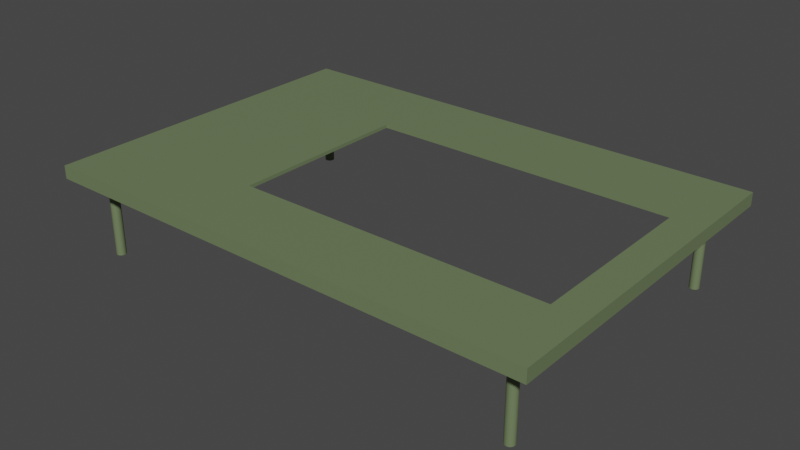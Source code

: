 # Source: top.blend  (saved by Blender 3.3.6; exported with 4.5.12 LTS)
import bpy
from mathutils import Matrix  # noqa: F401  (used for matrix-valued properties, if any)

bpy.ops.wm.read_factory_settings(use_empty=True)
scene = bpy.context.scene
scene.name = 'Scene'

# ---- collections
col_final = bpy.data.collections.new('final'); scene.collection.children.link(col_final)

# ---- materials (node trees are filled in below, after node groups)
mat_material = bpy.data.materials.new('Material')
mat_material.use_transparent_shadow = False

# ---- material node trees
mat_material.use_nodes = True; mat_material.node_tree.nodes.clear()
_N = mat_material.node_tree.nodes; _L = mat_material.node_tree.links
n0 = _N.new('ShaderNodeBsdfPrincipled'); n0.name = 'Principled BSDF'; n0.location = (10, 300)
n0.distribution = 'GGX'
n0.subsurface_method = 'RANDOM_WALK_SKIN'
n0.inputs[0].default_value = (0.1529, 0.2016, 0.0999, 1.0)
n0.inputs[3].default_value = 1.45
n0.inputs[27].default_value = (0.0, 0.0, 0.0, 1.0)
n0.inputs[28].default_value = 1.0
n1 = _N.new('ShaderNodeOutputMaterial'); n1.name = 'Material Output'; n1.location = (300, 300)
_L.new(n0.outputs[0], n1.inputs[0])
n1.is_active_output = True

# ---- world
world_world = bpy.data.worlds.new('World'); scene.world = world_world
world_world.use_nodes = True; world_world.node_tree.nodes.clear()
_N = world_world.node_tree.nodes; _L = world_world.node_tree.links
n0 = _N.new('ShaderNodeOutputWorld'); n0.name = 'World Output'; n0.location = (300, 300)
n1 = _N.new('ShaderNodeBackground'); n1.name = 'Background'; n1.location = (10, 300)
n1.inputs[0].default_value = (0.05088, 0.05088, 0.05088, 1.0)
_L.new(n1.outputs[0], n0.inputs[0])
n0.is_active_output = True
world_world.color = (0.05088, 0.05088, 0.05088)
world_world.use_sun_shadow = False
world_world.sun_shadow_jitter_overblur = 0.0

# ---- meshes
me_vert_007 = bpy.data.meshes.new('Vert.007')
me_vert_007.from_pydata([(-83.2, -55.36, -13.22), (-83.16, -55.0, -13.22), (-83.2, -54.64, -13.22), (-91.0, -61.0, 20.66), (-79.0, -61.0, 20.66), (-91.0, -49.0, 20.66), (-79.0, -49.0, 20.66), (-96.0, -66.0, 17.0), (-83.2, -54.64, 20.66), (-83.16, -55.0, 20.66), (-83.2, -55.36, 20.66), (-83.3, -55.7, 20.66), (-83.3, -54.3, 20.66), (-84.64, -53.2, 20.66), (-84.3, -53.3, 20.66), (-83.98, -53.47, 20.66), (-83.47, -53.98, 20.66), (-83.7, -53.7, 20.66), (-83.47, -56.02, 20.66), (-83.7, -56.3, 20.66), (-83.98, -56.53, 20.66), (-84.3, -56.7, 20.66), (-84.64, -56.8, 20.66), (-85.36, -53.2, 20.66), (-85.7, -53.3, 20.66), (-85.0, -53.16, 20.66), (-86.02, -53.47, 20.66), (-85.0, -56.84, 20.66), (-85.36, -56.8, 20.66), (-85.7, -56.7, 20.66), (-86.3, -53.7, 20.66), (-86.53, -53.98, 20.66), (-86.8, -54.64, 20.66), (-86.84, -55.0, 20.66), (-86.7, -54.3, 20.66), (-86.8, -55.36, 20.66), (-86.7, -55.7, 20.66), (-86.53, -56.02, 20.66), (-86.02, -56.53, 20.66), (-86.3, -56.3, 20.66), (-91.0, -49.0, 17.0), (-91.0, -61.0, 17.0), (-79.0, -61.0, 17.0), (-83.3, -55.7, -13.22), (-83.3, -54.3, -13.22), (-84.64, -53.2, -13.22), (-84.3, -53.3, -13.22), (-83.98, -53.47, -13.22), (-83.47, -53.98, -13.22), (-83.7, -53.7, -13.22), (-83.47, -56.02, -13.22), (-83.7, -56.3, -13.22), (-83.98, -56.53, -13.22), (-84.3, -56.7, -13.22), (-84.64, -56.8, -13.22), (-85.36, -53.2, -13.22), (-85.7, -53.3, -13.22), (-85.0, -53.16, -13.22), (-86.02, -53.47, -13.22), (-85.0, -56.84, -13.22), (-85.36, -56.8, -13.22), (-85.7, -56.7, -13.22), (-86.3, -53.7, -13.22), (-86.53, -53.98, -13.22), (-86.8, -54.64, -13.22), (-86.84, -55.0, -13.22), (-86.7, -54.3, -13.22), (-86.8, -55.36, -13.22), (-86.7, -55.7, -13.22), (-86.53, -56.02, -13.22), (-86.02, -56.53, -13.22), (-86.3, -56.3, -13.22), (-96.0, -66.0, 22.0), (0.0, -66.0, 22.0), (-83.2, 55.36, -13.22), (-83.16, 55.0, -13.22), (-83.2, 54.64, -13.22), (-91.0, 61.0, 20.66), (-79.0, 61.0, 20.66), (-91.0, 49.0, 20.66), (-79.0, 49.0, 20.66), (-91.0, 61.0, 17.0), (-96.0, 66.0, 17.0), (-83.2, 54.64, 20.66), (-83.16, 55.0, 20.66), (-83.2, 55.36, 20.66), (-83.3, 55.7, 20.66), (-83.3, 54.3, 20.66), (-84.64, 53.2, 20.66), (-84.3, 53.3, 20.66), (-83.98, 53.47, 20.66), (-83.47, 53.98, 20.66), (-83.7, 53.7, 20.66), (-83.47, 56.02, 20.66), (-83.7, 56.3, 20.66), (-83.98, 56.53, 20.66), (-84.3, 56.7, 20.66), (-84.64, 56.8, 20.66), (-85.36, 53.2, 20.66), (-85.7, 53.3, 20.66), (-85.0, 53.16, 20.66), (-86.02, 53.47, 20.66), (-85.0, 56.84, 20.66), (-85.36, 56.8, 20.66), (-85.7, 56.7, 20.66), (-86.3, 53.7, 20.66), (-86.53, 53.98, 20.66), (-86.8, 54.64, 20.66), (-86.84, 55.0, 20.66), (-86.7, 54.3, 20.66), (-86.8, 55.36, 20.66), (-86.7, 55.7, 20.66), (-86.53, 56.02, 20.66), (-86.02, 56.53, 20.66), (-86.3, 56.3, 20.66), (-91.0, 49.0, 17.0), (-79.0, 61.0, 17.0), (-83.3, 55.7, -13.22), (-83.3, 54.3, -13.22), (-84.64, 53.2, -13.22), (-84.3, 53.3, -13.22), (-83.98, 53.47, -13.22), (-83.47, 53.98, -13.22), (-83.7, 53.7, -13.22), (-83.47, 56.02, -13.22), (-83.7, 56.3, -13.22), (-83.98, 56.53, -13.22), (-84.3, 56.7, -13.22), (-84.64, 56.8, -13.22), (-85.36, 53.2, -13.22), (-85.7, 53.3, -13.22), (-85.0, 53.16, -13.22), (-86.02, 53.47, -13.22), (-85.0, 56.84, -13.22), (-85.36, 56.8, -13.22), (-85.7, 56.7, -13.22), (-86.3, 53.7, -13.22), (-86.53, 53.98, -13.22), (-86.8, 54.64, -13.22), (-86.84, 55.0, -13.22), (-86.7, 54.3, -13.22), (-86.8, 55.36, -13.22), (-86.7, 55.7, -13.22), (-86.53, 56.02, -13.22), (-86.02, 56.53, -13.22), (-86.3, 56.3, -13.22), (-96.0, 66.0, 22.0), (96.0, 0.0, 17.0), (91.0, 0.0, 17.0), (83.2, -55.36, -13.22), (83.16, -55.0, -13.22), (83.2, -54.64, -13.22), (91.0, -61.0, 20.66), (79.0, -61.0, 20.66), (91.0, -49.0, 20.66), (79.0, -49.0, 20.66), (91.0, -61.0, 17.0), (96.0, -66.0, 17.0), (83.2, -54.64, 20.66), (83.16, -55.0, 20.66), (83.2, -55.36, 20.66), (83.3, -55.7, 20.66), (83.3, -54.3, 20.66), (84.64, -53.2, 20.66), (84.3, -53.3, 20.66), (83.98, -53.47, 20.66), (83.47, -53.98, 20.66), (83.7, -53.7, 20.66), (83.47, -56.02, 20.66), (83.7, -56.3, 20.66), (83.98, -56.53, 20.66), (84.3, -56.7, 20.66), (84.64, -56.8, 20.66), (85.36, -53.2, 20.66), (85.7, -53.3, 20.66), (85.0, -53.16, 20.66), (86.02, -53.47, 20.66), (85.0, -56.84, 20.66), (85.36, -56.8, 20.66), (85.7, -56.7, 20.66), (86.3, -53.7, 20.66), (86.53, -53.98, 20.66), (86.8, -54.64, 20.66), (86.84, -55.0, 20.66), (86.7, -54.3, 20.66), (86.8, -55.36, 20.66), (86.7, -55.7, 20.66), (86.53, -56.02, 20.66), (86.02, -56.53, 20.66), (86.3, -56.3, 20.66), (91.0, -49.0, 17.0), (79.0, -61.0, 17.0), (83.3, -55.7, -13.22), (83.3, -54.3, -13.22), (84.64, -53.2, -13.22), (84.3, -53.3, -13.22), (83.98, -53.47, -13.22), (83.47, -53.98, -13.22), (83.7, -53.7, -13.22), (83.47, -56.02, -13.22), (83.7, -56.3, -13.22), (83.98, -56.53, -13.22), (84.3, -56.7, -13.22), (84.64, -56.8, -13.22), (85.36, -53.2, -13.22), (85.7, -53.3, -13.22), (85.0, -53.16, -13.22), (86.02, -53.47, -13.22), (85.0, -56.84, -13.22), (85.36, -56.8, -13.22), (85.7, -56.7, -13.22), (86.3, -53.7, -13.22), (86.53, -53.98, -13.22), (86.8, -54.64, -13.22), (86.84, -55.0, -13.22), (86.7, -54.3, -13.22), (86.8, -55.36, -13.22), (86.7, -55.7, -13.22), (86.53, -56.02, -13.22), (86.02, -56.53, -13.22), (86.3, -56.3, -13.22), (96.0, 0.0, 22.0), (96.0, -66.0, 22.0), (83.2, 55.36, -13.22), (83.16, 55.0, -13.22), (83.2, 54.64, -13.22), (91.0, 61.0, 20.66), (79.0, 61.0, 20.66), (91.0, 49.0, 20.66), (79.0, 49.0, 20.66), (96.0, 66.0, 17.0), (83.2, 54.64, 20.66), (83.16, 55.0, 20.66), (83.2, 55.36, 20.66), (83.3, 55.7, 20.66), (83.3, 54.3, 20.66), (84.64, 53.2, 20.66), (84.3, 53.3, 20.66), (83.98, 53.47, 20.66), (83.47, 53.98, 20.66), (83.7, 53.7, 20.66), (83.47, 56.02, 20.66), (83.7, 56.3, 20.66), (83.98, 56.53, 20.66), (84.3, 56.7, 20.66), (84.64, 56.8, 20.66), (85.36, 53.2, 20.66), (85.7, 53.3, 20.66), (85.0, 53.16, 20.66), (86.02, 53.47, 20.66), (85.0, 56.84, 20.66), (85.36, 56.8, 20.66), (85.7, 56.7, 20.66), (86.3, 53.7, 20.66), (86.53, 53.98, 20.66), (86.8, 54.64, 20.66), (86.84, 55.0, 20.66), (86.7, 54.3, 20.66), (86.8, 55.36, 20.66), (86.7, 55.7, 20.66), (86.53, 56.02, 20.66), (86.02, 56.53, 20.66), (86.3, 56.3, 20.66), (91.0, 49.0, 17.0), (91.0, 61.0, 17.0), (79.0, 61.0, 17.0), (83.3, 55.7, -13.22), (83.3, 54.3, -13.22), (84.64, 53.2, -13.22), (84.3, 53.3, -13.22), (83.98, 53.47, -13.22), (83.47, 53.98, -13.22), (83.7, 53.7, -13.22), (83.47, 56.02, -13.22), (83.7, 56.3, -13.22), (83.98, 56.53, -13.22), (84.3, 56.7, -13.22), (84.64, 56.8, -13.22), (85.36, 53.2, -13.22), (85.7, 53.3, -13.22), (85.0, 53.16, -13.22), (86.02, 53.47, -13.22), (85.0, 56.84, -13.22), (85.36, 56.8, -13.22), (85.7, 56.7, -13.22), (86.3, 53.7, -13.22), (86.53, 53.98, -13.22), (86.8, 54.64, -13.22), (86.84, 55.0, -13.22), (86.7, 54.3, -13.22), (86.8, 55.36, -13.22), (86.7, 55.7, -13.22), (86.53, 56.02, -13.22), (86.02, 56.53, -13.22), (86.3, 56.3, -13.22), (96.0, 66.0, 22.0), (83.72, 34.04, 22.0), (83.72, -36.53, 22.0), (-34.91, -36.53, 22.0), (-34.91, 2.316e-14, 22.0), (-34.91, 34.04, 22.0), (0.0, -36.53, 22.0), (-34.91, 2.316e-14, 22.0), (83.72, 2.316e-14, 22.0), (-34.91, 34.04, 20.66), (79.0, -36.53, 20.66), (79.0, 34.04, 20.66), (-34.91, 1.852e-14, 20.66), (-34.91, 1.852e-14, 20.66), (-34.91, -36.53, 20.66), (83.72, -36.53, 20.66), (83.72, 34.04, 20.66)], [(304, 309)], [(35, 33, 3, 4, 6, 9, 10, 11, 18, 19, 20, 21, 22, 27, 28, 29, 38, 39, 37, 36), (41, 3, 5, 40), (42, 4, 3, 41), (82, 146, 72, 7), (8, 9, 6, 5, 3, 33, 32, 34, 31, 30, 26, 24, 23, 25, 13, 14, 15, 17, 16, 12), (73, 222, 157, 7, 72), (39, 38, 70, 71), (11, 10, 0, 43), (23, 24, 56, 55), (8, 12, 44, 2), (37, 39, 71, 69), (24, 26, 58, 56), (14, 13, 45, 46), (38, 29, 61, 70), (27, 22, 54, 59), (15, 14, 46, 47), (29, 28, 60, 61), (12, 16, 48, 44), (28, 27, 59, 60), (16, 17, 49, 48), (26, 30, 62, 58), (17, 15, 47, 49), (30, 31, 63, 62), (19, 18, 50, 51), (31, 34, 66, 63), (18, 11, 43, 50), (32, 33, 65, 64), (20, 19, 51, 52), (34, 32, 64, 66), (21, 20, 52, 53), (35, 36, 68, 67), (22, 21, 53, 54), (9, 8, 2, 1), (33, 35, 67, 65), (25, 23, 55, 57), (10, 9, 1, 0), (36, 37, 69, 68), (13, 25, 57, 45), (52, 51, 50, 43, 0, 1, 2, 44, 48, 49, 47, 46, 45, 57, 55, 56, 58, 62, 63, 66, 64, 65, 67, 68, 69, 71, 70, 61, 60, 59, 54, 53), (81, 82, 7, 41), (84, 80, 78, 77, 108, 110, 111, 112, 114, 113, 104, 103, 102, 97, 96, 95, 94, 93, 86, 85), (81, 115, 79, 77), (116, 81, 77, 78), (108, 77, 79, 80, 84, 83, 87, 91, 92, 90, 89, 88, 100, 98, 99, 101, 105, 106, 109, 107), (230, 295, 146, 82), (114, 145, 144, 113), (86, 117, 74, 85), (98, 129, 130, 99), (83, 76, 118, 87), (112, 143, 145, 114), (99, 130, 132, 101), (89, 120, 119, 88), (113, 144, 135, 104), (102, 133, 128, 97), (90, 121, 120, 89), (104, 135, 134, 103), (87, 118, 122, 91), (103, 134, 133, 102), (91, 122, 123, 92), (101, 132, 136, 105), (92, 123, 121, 90), (105, 136, 137, 106), (94, 125, 124, 93), (106, 137, 140, 109), (93, 124, 117, 86), (107, 138, 139, 108), (95, 126, 125, 94), (109, 140, 138, 107), (96, 127, 126, 95), (110, 141, 142, 111), (97, 128, 127, 96), (84, 75, 76, 83), (108, 139, 141, 110), (100, 131, 129, 98), (85, 74, 75, 84), (111, 142, 143, 112), (88, 119, 131, 100), (137, 136, 132, 130, 129, 131, 119, 120, 121, 123, 122, 118, 76, 75, 74, 117, 124, 125, 126, 127, 128, 133, 134, 135, 144, 145, 143, 142, 141, 139, 138, 140), (156, 41, 7, 157), (159, 155, 153, 152, 183, 185, 186, 187, 189, 188, 179, 178, 177, 172, 171, 170, 169, 168, 161, 160), (156, 190, 154, 152), (191, 156, 152, 153), (156, 157, 147, 148), (183, 152, 154, 155, 159, 158, 162, 166, 167, 165, 164, 163, 175, 173, 174, 176, 180, 181, 184, 182), (189, 220, 219, 188), (161, 192, 149, 160), (173, 204, 205, 174), (158, 151, 193, 162), (187, 218, 220, 189), (174, 205, 207, 176), (164, 195, 194, 163), (188, 219, 210, 179), (177, 208, 203, 172), (165, 196, 195, 164), (179, 210, 209, 178), (162, 193, 197, 166), (178, 209, 208, 177), (166, 197, 198, 167), (176, 207, 211, 180), (167, 198, 196, 165), (180, 211, 212, 181), (169, 200, 199, 168), (181, 212, 215, 184), (168, 199, 192, 161), (182, 213, 214, 183), (170, 201, 200, 169), (184, 215, 213, 182), (171, 202, 201, 170), (185, 216, 217, 186), (172, 203, 202, 171), (159, 150, 151, 158), (183, 214, 216, 185), (175, 206, 204, 173), (160, 149, 150, 159), (186, 217, 218, 187), (163, 194, 206, 175), (219, 220, 218, 217, 216, 214, 213, 215, 212, 211, 207, 205, 204, 206, 194, 195, 196, 198, 197, 193, 151, 150, 149, 192, 199, 200, 201, 202, 203, 208, 209, 210), (258, 256, 226, 227, 229, 232, 233, 234, 241, 242, 243, 244, 245, 250, 251, 252, 261, 262, 260, 259), (264, 226, 228, 263), (265, 227, 226, 264), (264, 148, 147, 230), (231, 232, 229, 228, 226, 256, 255, 257, 254, 253, 249, 247, 246, 248, 236, 237, 238, 240, 239, 235), (262, 261, 293, 294), (234, 233, 223, 266), (246, 247, 279, 278), (231, 235, 267, 225), (260, 262, 294, 292), (247, 249, 281, 279), (237, 236, 268, 269), (261, 252, 284, 293), (250, 245, 277, 282), (238, 237, 269, 270), (252, 251, 283, 284), (235, 239, 271, 267), (251, 250, 282, 283), (239, 240, 272, 271), (249, 253, 285, 281), (240, 238, 270, 272), (253, 254, 286, 285), (242, 241, 273, 274), (254, 257, 289, 286), (241, 234, 266, 273), (255, 256, 288, 287), (243, 242, 274, 275), (257, 255, 287, 289), (244, 243, 275, 276), (258, 259, 291, 290), (245, 244, 276, 277), (232, 231, 225, 224), (256, 258, 290, 288), (248, 246, 278, 280), (233, 232, 224, 223), (259, 260, 292, 291), (236, 248, 280, 268), (275, 274, 273, 266, 223, 224, 225, 267, 271, 272, 270, 269, 268, 280, 278, 279, 281, 285, 286, 289, 287, 288, 290, 291, 292, 294, 293, 284, 283, 282, 277, 276), (302, 298, 301, 73, 72, 146, 295, 221, 303, 296, 300, 299), (221, 222, 73, 301, 297, 303), (230, 147, 157, 222, 221, 295), (307, 304, 306, 229, 227, 78, 80, 6, 4, 153, 155, 305, 309, 308), (154, 190, 263, 228), (305, 155, 154, 228, 229, 306, 311, 310), (5, 79, 115, 40), (6, 80, 79, 5), (78, 227, 265, 116), (4, 42, 191, 153), (309, 305, 310, 297, 301, 298), (309, 298, 302, 299, 300, 304, 308, 307), (310, 311, 296, 303, 297), (296, 311, 306, 304, 300), (264, 230, 82, 81)])
_uv = me_vert_007.uv_layers.new(name='UVMap')
_uv.uv.foreach_set('vector', [0.0, 0.0, 0.0, 0.0, 0.0, 0.0, 0.0, 0.0, 0.0, 0.0, 0.0, 0.0, 0.0, 0.0, 0.0, 0.0, 0.0, 0.0, 0.0, 0.0, 0.0, 0.0, 0.0, 0.0, 0.0, 0.0, 0.0, 0.0, 0.0, 0.0, 0.0, 0.0, 0.0, 0.0, 0.0, 0.0, 0.0, 0.0, 0.0, 0.0, 0.0, 0.0, 0.0, 0.0, 0.0, 0.0, 0.0, 0.0, 0.0, 0.0, 0.0, 0.0, 0.0, 0.0, 0.0, 0.0, 0.0, 0.0, 0.0, 0.0, 0.0, 0.0, 0.0, 0.0, 0.0, 0.0, 0.0, 0.0, 0.0, 0.0, 0.0, 0.0, 0.0, 0.0, 0.0, 0.0, 0.0, 0.0, 0.0, 0.0, 0.0, 0.0, 0.0, 0.0, 0.0, 0.0, 0.0, 0.0, 0.0, 0.0, 0.0, 0.0, 0.0, 0.0, 0.0, 0.0, 0.0, 0.0, 0.0, 0.0, 0.0, 0.0, 0.0, 0.0, 0.0, 0.0, 0.0, 0.0, 0.0, 0.0, 0.0, 0.0, 0.0, 0.0, 0.0, 0.0, 0.0, 0.0, 0.0, 0.0, 0.0, 0.0, 0.0, 0.0, 0.0, 0.0, 0.0, 0.0, 0.0, 0.0, 0.0, 0.0, 0.0, 0.0, 0.0, 0.0, 0.0, 0.0, 0.0, 0.0, 0.0, 0.0, 0.0, 0.0, 0.0, 0.0, 0.0, 0.0, 0.0, 0.0, 0.0, 0.0, 0.0, 0.0, 0.0, 0.0, 0.0, 0.0, 0.0, 0.0, 0.0, 0.0, 0.0, 0.0, 0.0, 0.0, 0.0, 0.0, 0.0, 0.0, 0.0, 0.0, 0.0, 0.0, 0.0, 0.0, 0.0, 0.0, 0.0, 0.0, 0.0, 0.0, 0.0, 0.0, 0.0, 0.0, 0.0, 0.0, 0.0, 0.0, 0.0, 0.0, 0.0, 0.0, 0.0, 0.0, 0.0, 0.0, 0.0, 0.0, 0.0, 0.0, 0.0, 0.0, 0.0, 0.0, 0.0, 0.0, 0.0, 0.0, 0.0, 0.0, 0.0, 0.0, 0.0, 0.0, 0.0, 0.0, 0.0, 0.0, 0.0, 0.0, 0.0, 0.0, 0.0, 0.0, 0.0, 0.0, 0.0, 0.0, 0.0, 0.0, 0.0, 0.0, 0.0, 0.0, 0.0, 0.0, 0.0, 0.0, 0.0, 0.0, 0.0, 0.0, 0.0, 0.0, 0.0, 0.0, 0.0, 0.0, 0.0, 0.0, 0.0, 0.0, 0.0, 0.0, 0.0, 0.0, 0.0, 0.0, 0.0, 0.0, 0.0, 0.0, 0.0, 0.0, 0.0, 0.0, 0.0, 0.0, 0.0, 0.0, 0.0, 0.0, 0.0, 0.0, 0.0, 0.0, 0.0, 0.0, 0.0, 0.0, 0.0, 0.0, 0.0, 0.0, 0.0, 0.0, 0.0, 0.0, 0.0, 0.0, 0.0, 0.0, 0.0, 0.0, 0.0, 0.0, 0.0, 0.0, 0.0, 0.0, 0.0, 0.0, 0.0, 0.0, 0.0, 0.0, 0.0, 0.0, 0.0, 0.0, 0.0, 0.0, 0.0, 0.0, 0.0, 0.0, 0.0, 0.0, 0.0, 0.0, 0.0, 0.0, 0.0, 0.0, 0.0, 0.0, 0.0, 0.0, 0.0, 0.0, 0.0, 0.0, 0.0, 0.0, 0.0, 0.0, 0.0, 0.0, 0.0, 0.0, 0.0, 0.0, 0.0, 0.0, 0.0, 0.0, 0.0, 0.0, 0.0, 0.0, 0.0, 0.0, 0.0, 0.0, 0.0, 0.0, 0.0, 0.0, 0.0, 0.0, 0.0, 0.0, 0.0, 0.0, 0.0, 0.0, 0.0, 0.0, 0.0, 0.0, 0.0, 0.0, 0.0, 0.0, 0.0, 0.0, 0.0, 0.0, 0.0, 0.0, 0.0, 0.0, 0.0, 0.0, 0.0, 0.0, 0.0, 0.0, 0.0, 0.0, 0.0, 0.0, 0.0, 0.0, 0.0, 0.0, 0.0, 0.0, 0.0, 0.0, 0.0, 0.0, 0.0, 0.0, 0.0, 0.0, 0.0, 0.0, 0.0, 0.0, 0.0, 0.0, 0.0, 0.0, 0.0, 0.0, 0.0, 0.0, 0.0, 0.0, 0.0, 0.0, 0.0, 0.0, 0.0, 0.0, 0.0, 0.0, 0.0, 0.0, 0.0, 0.0, 0.0, 0.0, 0.0, 0.0, 0.0, 0.0, 0.0, 0.0, 0.0, 0.0, 0.0, 0.0, 0.0, 0.0, 0.0, 0.0, 0.0, 0.0, 0.0, 0.0, 0.0, 0.0, 0.0, 0.0, 0.0, 0.0, 0.0, 0.0, 0.0, 0.0, 0.0, 0.0, 0.0, 0.0, 0.0, 0.0, 0.0, 0.0, 0.0, 0.0, 0.0, 0.0, 0.0, 0.0, 0.0, 0.0, 0.0, 0.0, 0.0, 0.0, 0.0, 0.0, 0.0, 0.0, 0.0, 0.0, 0.0, 0.0, 0.0, 0.0, 0.0, 0.0, 0.0, 0.0, 0.0, 0.0, 0.0, 0.0, 0.0, 0.0, 0.0, 0.0, 0.0, 0.0, 0.0, 0.0, 0.0, 0.0, 0.0, 0.0, 0.0, 0.0, 0.0, 0.0, 0.0, 0.0, 0.0, 0.0, 0.0, 0.0, 0.0, 0.0, 0.0, 0.0, 0.0, 0.0, 0.0, 0.0, 0.0, 0.0, 0.0, 0.0, 0.0, 0.0, 0.0, 0.0, 0.0, 0.0, 0.0, 0.0, 0.0, 0.0, 0.0, 0.0, 0.0, 0.0, 0.0, 0.0, 0.0, 0.0, 0.0, 0.0, 0.0, 0.0, 0.0, 0.0, 0.0, 0.0, 0.0, 0.0, 0.0, 0.0, 0.0, 0.0, 0.0, 0.0, 0.0, 0.0, 0.0, 0.0, 0.0, 0.0, 0.0, 0.0, 0.0, 0.0, 0.0, 0.0, 0.0, 0.0, 0.0, 0.0, 0.0, 0.0, 0.0, 0.0, 0.0, 0.0, 0.0, 0.0, 0.0, 0.0, 0.0, 0.0, 0.0, 0.0, 0.0, 0.0, 0.0, 0.0, 0.0, 0.0, 0.0, 0.0, 0.0, 0.0, 0.0, 0.0, 0.0, 0.0, 0.0, 0.0, 0.0, 0.0, 0.0, 0.0, 0.0, 0.0, 0.0, 0.0, 0.0, 0.0, 0.0, 0.0, 0.0, 0.0, 0.0, 0.0, 0.0, 0.0, 0.0, 0.0, 0.0, 0.0, 0.0, 0.0, 0.0, 0.0, 0.0, 0.0, 0.0, 0.0, 0.0, 0.0, 0.0, 0.0, 0.0, 0.0, 0.0, 0.0, 0.0, 0.0, 0.0, 0.0, 0.0, 0.0, 0.0, 0.0, 0.0, 0.0, 0.0, 0.0, 0.0, 0.0, 0.0, 0.0, 0.0, 0.0, 0.0, 0.0, 0.0, 0.0, 0.0, 0.0, 0.0, 0.0, 0.0, 0.0, 0.0, 0.0, 0.0, 0.0, 0.0, 0.0, 0.0, 0.0, 0.0, 0.0, 0.0, 0.0, 0.0, 0.0, 0.0, 0.0, 0.0, 0.0, 0.0, 0.0, 0.0, 0.0, 0.0, 0.0, 0.0, 0.0, 0.0, 0.0, 0.0, 0.0, 0.0, 0.0, 0.0, 0.0, 0.0, 0.0, 0.0, 0.0, 0.0, 0.0, 0.0, 0.0, 0.0, 0.0, 0.0, 0.0, 0.0, 0.0, 0.0, 0.0, 0.0, 0.0, 0.0, 0.0, 0.0, 0.0, 0.0, 0.0, 0.0, 0.0, 0.0, 0.0, 0.0, 0.0, 0.0, 0.0, 0.0, 0.0, 0.0, 0.0, 0.0, 0.0, 0.0, 0.0, 0.0, 0.0, 0.0, 0.0, 0.0, 0.0, 0.0, 0.0, 0.0, 0.0, 0.0, 0.0, 0.0, 0.0, 0.0, 0.0, 0.0, 0.0, 0.0, 0.0, 0.0, 0.0, 0.0, 0.0, 0.0, 0.0, 0.0, 0.0, 0.0, 0.0, 0.0, 0.0, 0.0, 0.0, 0.0, 0.0, 0.0, 0.0, 0.0, 0.0, 0.0, 0.0, 0.0, 0.0, 0.0, 0.0, 0.0, 0.0, 0.0, 0.0, 0.0, 0.0, 0.0, 0.0, 0.0, 0.0, 0.0, 0.0, 0.0, 0.0, 0.0, 0.0, 0.0, 0.0, 0.0, 0.0, 0.0, 0.0, 0.0, 0.0, 0.0, 0.0, 0.0, 0.0, 0.0, 0.0, 0.0, 0.0, 0.0, 0.0, 0.0, 0.0, 0.0, 0.0, 0.0, 0.0, 0.0, 0.0, 0.0, 0.0, 0.0, 0.0, 0.0, 0.0, 0.0, 0.0, 0.0, 0.0, 0.0, 0.0, 0.0, 0.0, 0.0, 0.0, 0.0, 0.0, 0.0, 0.0, 0.0, 0.0, 0.0, 0.0, 0.0, 0.0, 0.0, 0.0, 0.0, 0.0, 0.0, 0.0, 0.0, 0.0, 0.0, 0.0, 0.0, 0.0, 0.0, 0.0, 0.0, 0.0, 0.0, 0.0, 0.0, 0.0, 0.0, 0.0, 0.0, 0.0, 0.0, 0.0, 0.0, 0.0, 0.0, 0.0, 0.0, 0.0, 0.0, 0.0, 0.0, 0.0, 0.0, 0.0, 0.0, 0.0, 0.0, 0.0, 0.0, 0.0, 0.0, 0.0, 0.0, 0.0, 0.0, 0.0, 0.0, 0.0, 0.0, 0.0, 0.0, 0.0, 0.0, 0.0, 0.0, 0.0, 0.0, 0.0, 0.0, 0.0, 0.0, 0.0, 0.0, 0.0, 0.0, 0.0, 0.0, 0.0, 0.0, 0.0, 0.0, 0.0, 0.0, 0.0, 0.0, 0.0, 0.0, 0.0, 0.0, 0.0, 0.0, 0.0, 0.0, 0.0, 0.0, 0.0, 0.0, 0.0, 0.0, 0.0, 0.0, 0.0, 0.0, 0.0, 0.0, 0.0, 0.0, 0.0, 0.0, 0.0, 0.0, 0.0, 0.0, 0.0, 0.0, 0.0, 0.0, 0.0, 0.0, 0.0, 0.0, 0.0, 0.0, 0.0, 0.0, 0.0, 0.0, 0.0, 0.0, 0.0, 0.0, 0.0, 0.0, 0.0, 0.0, 0.0, 0.0, 0.0, 0.0, 0.0, 0.0, 0.0, 0.0, 0.0, 0.0, 0.0, 0.0, 0.0, 0.0, 0.0, 0.0, 0.0, 0.0, 0.0, 0.0, 0.0, 0.0, 0.0, 0.0, 0.0, 0.0, 0.0, 0.0, 0.0, 0.0, 0.0, 0.0, 0.0, 0.0, 0.0, 0.0, 0.0, 0.0, 0.0, 0.0, 0.0, 0.0, 0.0, 0.0, 0.0, 0.0, 0.0, 0.0, 0.0, 0.0, 0.0, 0.0, 0.0, 0.0, 0.0, 0.0, 0.0, 0.0, 0.0, 0.0, 0.0, 0.0, 0.0, 0.0, 0.0, 0.0, 0.0, 0.0, 0.0, 0.0, 0.0, 0.0, 0.0, 0.0, 0.0, 0.0, 0.0, 0.0, 0.0, 0.0, 0.0, 0.0, 0.0, 0.0, 0.0, 0.0, 0.0, 0.0, 0.0, 0.0, 0.0, 0.0, 0.0, 0.0, 0.0, 0.0, 0.0, 0.0, 0.0, 0.0, 0.0, 0.0, 0.0, 0.0, 0.0, 0.0, 0.0, 0.0, 0.0, 0.0, 0.0, 0.0, 0.0, 0.0, 0.0, 0.0, 0.0, 0.0, 0.0, 0.0, 0.0, 0.0, 0.0, 0.0, 0.0, 0.0, 0.0, 0.0, 0.0, 0.0, 0.0, 0.0, 0.0, 0.0, 0.0, 0.0, 0.0, 0.0, 0.0, 0.0, 0.0, 0.0, 0.0, 0.0, 0.0, 0.0, 0.0, 0.0, 0.0, 0.0, 0.0, 0.0, 0.0, 0.0, 0.0, 0.0, 0.0, 0.0, 0.0, 0.0, 0.0, 0.0, 0.0, 0.0, 0.0, 0.0, 0.0, 0.0, 0.0, 0.0, 0.0, 0.0, 0.0, 0.0, 0.0, 0.0, 0.0, 0.0, 0.0, 0.0, 0.0, 0.0, 0.0, 0.0, 0.0, 0.0, 0.0, 0.0, 0.0, 0.0, 0.0, 0.0, 0.0, 0.0, 0.0, 0.0, 0.0, 0.0, 0.0, 0.0, 0.0, 0.0, 0.0, 0.0, 0.0, 0.0, 0.0, 0.0, 0.0, 0.0, 0.0, 0.0, 0.0, 0.0, 0.0, 0.0, 0.0, 0.0, 0.0, 0.0, 0.0, 0.0, 0.0, 0.0, 0.0, 0.0, 0.0, 0.0, 0.0, 0.0, 0.0, 0.0, 0.0, 0.0, 0.0, 0.0, 0.0, 0.0, 0.0, 0.0, 0.0, 0.0, 0.0, 0.0, 0.0, 0.0, 0.0, 0.0, 0.0, 0.0, 0.0, 0.0, 0.0, 0.0, 0.0, 0.0, 0.0, 0.0, 0.0, 0.0, 0.0, 0.0, 0.0, 0.0, 0.0, 0.0, 0.0, 0.0, 0.0, 0.0, 0.0, 0.0, 0.0, 0.0, 0.0, 0.0, 0.0, 0.0, 0.0, 0.0, 0.0, 0.0, 0.0, 0.0, 0.0, 0.0, 0.0, 0.0, 0.0, 0.0, 0.0, 0.0, 0.0, 0.0, 0.0, 0.0, 0.0, 0.0, 0.0, 0.0, 0.0, 0.0, 0.0, 0.0, 0.0, 0.0, 0.0, 0.0, 0.0, 0.0, 0.0, 0.0, 0.0, 0.0, 0.0, 0.0, 0.0, 0.0, 0.0, 0.0, 0.0, 0.0, 0.0, 0.0, 0.0, 0.0, 0.0, 0.0, 0.0, 0.0, 0.0, 0.0, 0.0, 0.0, 0.0, 0.0, 0.0, 0.0, 0.0, 0.0, 0.0, 0.0, 0.0, 0.0, 0.0, 0.0, 0.0, 0.0, 0.0, 0.0, 0.0, 0.0, 0.0, 0.0, 0.0, 0.0, 0.0, 0.0, 0.0, 0.0, 0.0, 0.0, 0.0, 0.0, 0.0, 0.0, 0.0, 0.0, 0.0, 0.0, 0.0, 0.0, 0.0, 0.0, 0.0, 0.0, 0.0, 0.0, 0.0, 0.0, 0.0, 0.0, 0.0, 0.0, 0.0, 0.0, 0.0, 0.0, 0.0, 0.0, 0.0, 0.0, 0.0, 0.0, 0.0, 0.0, 0.0, 0.0, 0.0, 0.0, 0.0, 0.0, 0.0, 0.0, 0.0, 0.0, 0.0, 0.0, 0.0, 0.0, 0.0, 0.0, 0.0, 0.0, 0.0, 0.0, 0.0, 0.0, 0.0, 0.0, 0.0, 0.0, 0.0, 0.0, 0.0, 0.0, 0.0, 0.0, 0.0, 0.0, 0.0, 0.0, 0.0, 0.0, 0.0, 0.0, 0.0, 0.0, 0.0, 0.0, 0.0, 0.0, 0.0, 0.0, 0.0, 0.0, 0.0, 0.0, 0.0, 0.0, 0.0, 0.0, 0.0, 0.0, 0.0, 0.0, 0.0, 0.0, 0.0, 0.0, 0.0, 0.0, 0.0, 0.0, 0.0, 0.0, 0.0, 0.0, 0.0, 0.0, 0.0, 0.0, 0.0, 0.0, 0.0, 0.0, 0.0, 0.0, 0.0, 0.0, 0.0, 0.0, 0.0, 0.0, 0.0, 0.0, 0.0, 0.0, 0.0, 0.0, 0.0, 0.0, 0.0, 0.0, 0.0, 0.0, 0.0, 0.0, 0.0, 0.0, 0.0, 0.0, 0.0, 0.0, 0.0, 0.0, 0.0, 0.0, 0.0, 0.0, 0.0, 0.0, 0.0, 0.0, 0.0, 0.0, 0.0, 0.0, 0.0, 0.0, 0.0, 0.0, 0.0, 0.0, 0.0, 0.0, 0.0, 0.0, 0.0, 0.0, 0.0, 0.0, 0.0, 0.0, 0.0, 0.0, 0.0, 0.0, 0.0, 0.0, 0.0, 0.0, 0.0, 0.0, 0.0, 0.0, 0.0, 0.0, 0.0, 0.0, 0.0, 0.0, 0.0, 0.0, 0.0, 0.0, 0.0, 0.0, 0.0, 0.0, 0.0, 0.0, 0.0, 0.0, 0.0, 0.0, 0.0, 0.0, 0.0, 0.0, 0.0, 0.0, 0.0, 0.0, 0.0, 0.0, 0.0, 0.0, 0.0, 0.0, 0.0, 0.0, 0.0, 0.0, 0.0, 0.0, 0.0, 0.0, 0.0, 0.0, 0.0, 0.0, 0.0, 0.0, 0.0, 0.0, 0.0, 0.0, 0.0, 0.0, 0.0, 0.0, 0.0, 0.0, 0.0, 0.0, 0.0, 0.0, 0.0, 0.0, 0.0, 0.0, 0.0, 0.0, 0.0, 0.0, 0.0, 0.0, 0.0, 0.0, 0.0, 0.0, 0.0, 0.0, 0.0, 0.0, 0.0, 0.0, 0.0, 0.0, 0.0, 0.0, 0.0, 0.0, 0.0, 0.0, 0.0, 0.0, 0.0, 0.0, 0.0, 0.0, 0.0, 0.0, 0.0, 0.0, 0.0, 0.0, 0.0, 0.0, 0.0, 0.0, 0.0, 0.0, 0.0, 0.0, 0.0, 0.0, 0.0, 0.0, 0.0, 0.0, 0.0, 0.0, 0.0, 0.0, 0.0, 0.0, 0.0, 0.0, 0.0, 0.0, 0.0, 0.0, 0.0, 0.0, 0.0, 0.0, 0.0, 0.0, 0.0, 0.0, 0.0, 0.0, 0.0, 0.0, 0.0, 0.0, 0.0, 0.0, 0.0, 0.0, 0.0, 0.0, 0.0, 0.0, 0.0, 0.0, 0.0, 0.0, 0.0, 0.0, 0.0, 0.0, 0.0, 0.0, 0.0, 0.0, 0.0, 0.0, 0.0, 0.0, 0.0, 0.0, 0.0, 0.0, 0.0, 0.0, 0.0, 0.0, 0.0, 0.0, 0.0, 0.0, 0.0, 0.0, 0.0, 0.0, 0.0, 0.0, 0.0, 0.0, 0.0, 0.0, 0.0, 0.0, 0.0, 0.0, 0.0, 0.0, 0.0, 0.0, 0.0, 0.0, 0.0, 0.0, 0.0, 0.0, 0.0, 0.0, 0.0, 0.0, 0.0, 0.0, 0.0, 0.0, 0.0, 0.0, 0.0, 0.0, 0.0, 0.0, 0.0, 0.0, 0.0, 0.0, 0.0, 0.0, 0.0, 0.0, 0.0, 0.0, 0.0, 0.0, 0.0, 0.0, 0.0, 0.0, 0.0, 0.0, 0.0, 0.0, 0.0, 0.0, 0.0, 0.0, 0.0, 0.0, 0.0, 0.0, 0.0, 0.0, 0.0, 0.0, 0.0, 0.0, 0.0, 0.0, 0.0, 0.0, 0.0, 0.0, 0.0, 0.0, 0.0, 0.0, 0.0, 0.0, 0.0, 0.0, 0.0, 0.0, 0.0, 0.0, 0.0, 0.0, 0.0, 0.0, 0.0, 0.0, 0.0, 0.0, 0.0, 0.0, 0.0, 0.0, 0.0, 0.0, 0.0, 0.0, 0.0, 0.0, 0.0, 0.0, 0.0, 0.0, 0.0, 0.0, 0.0, 0.0, 0.0, 0.0, 0.0, 0.0, 0.0, 0.0, 0.0, 0.0, 0.0, 0.0, 0.0, 0.0, 0.0, 0.0, 0.0, 0.0, 0.0, 0.0, 0.0, 0.0, 0.0, 0.0, 0.0, 0.0, 0.0, 0.0, 0.0, 0.0, 0.0, 0.0, 0.0, 0.0, 0.0, 0.0, 0.0, 0.0, 0.0, 0.0, 0.0, 0.0, 0.0, 0.0, 0.0, 0.0, 0.0, 0.0, 0.0, 0.0, 0.0, 0.0, 0.0, 0.0, 0.0, 0.0, 0.0, 0.0, 0.0, 0.0, 0.0, 0.0, 0.0, 0.0, 0.0, 0.0, 0.0, 0.0, 0.0, 0.0, 0.0, 0.0, 0.0])
me_vert_007.materials.append(mat_material)
me_vert_007.update()

# ---- objects
ob_final_cover = bpy.data.objects.new('final_cover', me_vert_007)

# ---- transforms, parenting, visibility, modifiers, constraints
ob_final_cover.location = (-1.972, -33.51, 8.901)

# ---- collection membership
col_final.objects.link(ob_final_cover)

# ---- scene / render settings (as saved in the file)
scene.frame_start = 1; scene.frame_end = 250; scene.frame_set(88)
scene.render.engine = 'BLENDER_EEVEE_NEXT'
scene.render.fps = 30
scene.cycles.sampling_pattern = 'TABULATED_SOBOL'
scene.cycles.use_light_tree = False
scene.view_settings.view_transform = 'Filmic'
scene.unit_settings.scale_length = 0.001
bpy.context.view_layer.update()

# ---- added for rendering (the .blend has no active camera and no usable light): camera, sun
cam_auto = bpy.data.cameras.new('AutoCamera')
cam_auto.lens = 50.0
cam_auto.sensor_width = 36.0
cam_auto.clip_end = 3826.31
ob_auto_camera = bpy.data.objects.new('AutoCamera', cam_auto)
scene.collection.objects.link(ob_auto_camera)
ob_auto_camera.location = (216.052, -295.139, 187.711)
ob_auto_camera.rotation_euler = (1.09748, -7.21219e-08, 0.694738)
scene.camera = ob_auto_camera
light_auto_sun = bpy.data.lights.new('AutoSun', 'SUN')
light_auto_sun.energy = 3.0
light_auto_sun.angle = 0.0523599
ob_auto_sun = bpy.data.objects.new('AutoSun', light_auto_sun)
scene.collection.objects.link(ob_auto_sun)
ob_auto_sun.rotation_euler = (0.872665, 0.174533, 0.523599)
bpy.context.view_layer.update()
